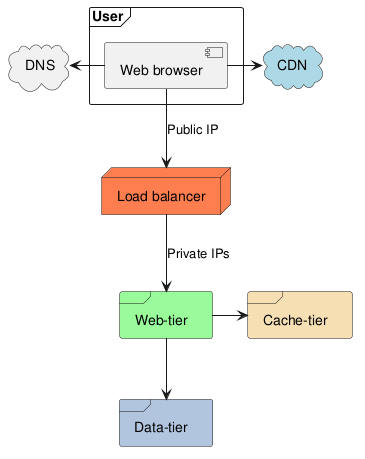

The diagram above was rendered by PlantUML. Its source (embedded in the PNG):
@startuml
Node "Load balancer" as balancer #Coral
frame "Web-tier" as web #palegreen
frame User {
    component "Web browser" as browser
}
cloud DNS
browser -d-> balancer : Public IP
balancer -d-> web : Private IPs

browser -l-> DNS

cloud CDN #lightblue
browser -r-> CDN

frame "Data-tier" as data #LightSteelBlue
frame "Cache-tier" as cache #Wheat

web -> cache
web --> data
@enduml